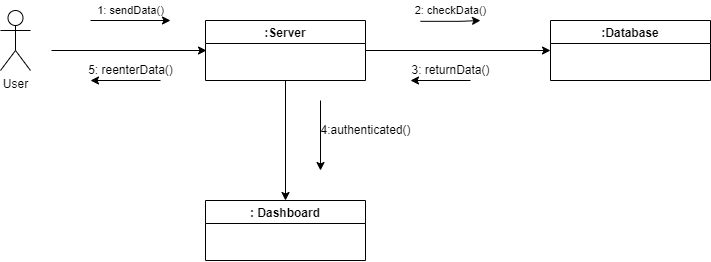

The diagram above was exported from draw.io. Its source (the exported page's mxGraphModel, read from the mxfile embedded in the PNG):
<mxGraphModel dx="723" dy="325" grid="1" gridSize="10" guides="1" tooltips="1" connect="1" arrows="1" fold="1" page="1" pageScale="1" pageWidth="827" pageHeight="1169" math="0" shadow="0">
  <root>
    <mxCell id="WIyWlLk6GJQsqaUBKTNV-0" />
    <mxCell id="WIyWlLk6GJQsqaUBKTNV-1" parent="WIyWlLk6GJQsqaUBKTNV-0" />
    <mxCell id="iBwWy9qzgMTDDv_Umj8q-19" value="User" style="shape=umlActor;verticalLabelPosition=bottom;verticalAlign=top;html=1;outlineConnect=0;" vertex="1" parent="WIyWlLk6GJQsqaUBKTNV-1">
      <mxGeometry x="490" y="230" width="30" height="60" as="geometry" />
    </mxCell>
    <mxCell id="G1rpc4JWKm-3GENUfNY0-10" style="edgeStyle=orthogonalEdgeStyle;rounded=0;orthogonalLoop=1;jettySize=auto;html=1;exitX=0.5;exitY=1;exitDx=0;exitDy=0;entryX=0.5;entryY=0;entryDx=0;entryDy=0;" edge="1" parent="WIyWlLk6GJQsqaUBKTNV-1" source="iBwWy9qzgMTDDv_Umj8q-20" target="iBwWy9qzgMTDDv_Umj8q-21">
      <mxGeometry relative="1" as="geometry" />
    </mxCell>
    <mxCell id="iBwWy9qzgMTDDv_Umj8q-20" value=":Server" style="swimlane;" vertex="1" parent="WIyWlLk6GJQsqaUBKTNV-1">
      <mxGeometry x="695" y="240" width="160" height="60" as="geometry" />
    </mxCell>
    <mxCell id="iBwWy9qzgMTDDv_Umj8q-21" value=": Dashboard" style="swimlane;" vertex="1" parent="WIyWlLk6GJQsqaUBKTNV-1">
      <mxGeometry x="695" y="420" width="160" height="60" as="geometry" />
    </mxCell>
    <mxCell id="iBwWy9qzgMTDDv_Umj8q-22" value=":Database" style="swimlane;" vertex="1" parent="WIyWlLk6GJQsqaUBKTNV-1">
      <mxGeometry x="1040" y="240" width="160" height="60" as="geometry" />
    </mxCell>
    <mxCell id="iBwWy9qzgMTDDv_Umj8q-24" value="" style="endArrow=classic;html=1;rounded=0;entryX=0;entryY=0.5;entryDx=0;entryDy=0;" edge="1" parent="WIyWlLk6GJQsqaUBKTNV-1">
      <mxGeometry width="50" height="50" relative="1" as="geometry">
        <mxPoint x="541" y="270" as="sourcePoint" />
        <mxPoint x="696" y="270" as="targetPoint" />
      </mxGeometry>
    </mxCell>
    <mxCell id="iBwWy9qzgMTDDv_Umj8q-28" value="" style="endArrow=classic;html=1;rounded=0;entryX=0;entryY=0.5;entryDx=0;entryDy=0;exitX=1;exitY=0.5;exitDx=0;exitDy=0;" edge="1" parent="WIyWlLk6GJQsqaUBKTNV-1" source="iBwWy9qzgMTDDv_Umj8q-20" target="iBwWy9qzgMTDDv_Umj8q-22">
      <mxGeometry width="50" height="50" relative="1" as="geometry">
        <mxPoint x="850" y="270" as="sourcePoint" />
        <mxPoint x="1010" y="269.5" as="targetPoint" />
      </mxGeometry>
    </mxCell>
    <mxCell id="G1rpc4JWKm-3GENUfNY0-0" value="" style="endArrow=classic;html=1;rounded=0;startArrow=none;" edge="1" parent="WIyWlLk6GJQsqaUBKTNV-1">
      <mxGeometry width="50" height="50" relative="1" as="geometry">
        <mxPoint x="970" y="240" as="sourcePoint" />
        <mxPoint x="970" y="240" as="targetPoint" />
      </mxGeometry>
    </mxCell>
    <mxCell id="G1rpc4JWKm-3GENUfNY0-1" value="" style="endArrow=classic;html=1;rounded=0;" edge="1" parent="WIyWlLk6GJQsqaUBKTNV-1">
      <mxGeometry width="50" height="50" relative="1" as="geometry">
        <mxPoint x="580" y="240" as="sourcePoint" />
        <mxPoint x="660" y="240" as="targetPoint" />
      </mxGeometry>
    </mxCell>
    <mxCell id="G1rpc4JWKm-3GENUfNY0-2" value="&lt;span style=&quot;font-size: 11px; background-color: rgb(255, 255, 255);&quot;&gt;1: sendData()&lt;/span&gt;" style="text;html=1;align=center;verticalAlign=middle;resizable=0;points=[];autosize=1;strokeColor=none;fillColor=none;" vertex="1" parent="WIyWlLk6GJQsqaUBKTNV-1">
      <mxGeometry x="580" y="220" width="80" height="20" as="geometry" />
    </mxCell>
    <mxCell id="G1rpc4JWKm-3GENUfNY0-5" value="" style="endArrow=none;html=1;rounded=0;" edge="1" parent="WIyWlLk6GJQsqaUBKTNV-1">
      <mxGeometry width="50" height="50" relative="1" as="geometry">
        <mxPoint x="900" y="240" as="sourcePoint" />
        <mxPoint x="900" y="240" as="targetPoint" />
      </mxGeometry>
    </mxCell>
    <mxCell id="G1rpc4JWKm-3GENUfNY0-6" value="" style="endArrow=classic;html=1;rounded=0;" edge="1" parent="WIyWlLk6GJQsqaUBKTNV-1">
      <mxGeometry width="50" height="50" relative="1" as="geometry">
        <mxPoint x="910" y="240.83" as="sourcePoint" />
        <mxPoint x="970" y="240.00000000000003" as="targetPoint" />
        <Array as="points">
          <mxPoint x="950" y="240.83" />
        </Array>
      </mxGeometry>
    </mxCell>
    <mxCell id="G1rpc4JWKm-3GENUfNY0-7" value="&lt;span style=&quot;font-size: 11px; background-color: rgb(255, 255, 255);&quot;&gt;2: checkData()&lt;/span&gt;" style="text;html=1;align=center;verticalAlign=middle;resizable=0;points=[];autosize=1;strokeColor=none;fillColor=none;" vertex="1" parent="WIyWlLk6GJQsqaUBKTNV-1">
      <mxGeometry x="895" y="220" width="90" height="20" as="geometry" />
    </mxCell>
    <mxCell id="G1rpc4JWKm-3GENUfNY0-8" value="" style="endArrow=classic;html=1;rounded=0;" edge="1" parent="WIyWlLk6GJQsqaUBKTNV-1">
      <mxGeometry width="50" height="50" relative="1" as="geometry">
        <mxPoint x="960" y="300" as="sourcePoint" />
        <mxPoint x="900" y="300" as="targetPoint" />
      </mxGeometry>
    </mxCell>
    <mxCell id="G1rpc4JWKm-3GENUfNY0-9" value="3: returnData()" style="text;html=1;align=center;verticalAlign=middle;resizable=0;points=[];autosize=1;strokeColor=none;fillColor=none;" vertex="1" parent="WIyWlLk6GJQsqaUBKTNV-1">
      <mxGeometry x="895" y="280" width="90" height="20" as="geometry" />
    </mxCell>
    <mxCell id="G1rpc4JWKm-3GENUfNY0-11" value="" style="endArrow=classic;html=1;rounded=0;" edge="1" parent="WIyWlLk6GJQsqaUBKTNV-1">
      <mxGeometry width="50" height="50" relative="1" as="geometry">
        <mxPoint x="810" y="320" as="sourcePoint" />
        <mxPoint x="810" y="390" as="targetPoint" />
      </mxGeometry>
    </mxCell>
    <mxCell id="G1rpc4JWKm-3GENUfNY0-12" value="4:authenticated()" style="text;html=1;align=center;verticalAlign=middle;resizable=0;points=[];autosize=1;strokeColor=none;fillColor=none;" vertex="1" parent="WIyWlLk6GJQsqaUBKTNV-1">
      <mxGeometry x="800" y="340" width="110" height="20" as="geometry" />
    </mxCell>
    <mxCell id="G1rpc4JWKm-3GENUfNY0-13" value="" style="endArrow=classic;html=1;rounded=0;" edge="1" parent="WIyWlLk6GJQsqaUBKTNV-1">
      <mxGeometry width="50" height="50" relative="1" as="geometry">
        <mxPoint x="650" y="300" as="sourcePoint" />
        <mxPoint x="580" y="300" as="targetPoint" />
      </mxGeometry>
    </mxCell>
    <mxCell id="G1rpc4JWKm-3GENUfNY0-14" value="5: reenterData()" style="text;html=1;align=center;verticalAlign=middle;resizable=0;points=[];autosize=1;strokeColor=none;fillColor=none;" vertex="1" parent="WIyWlLk6GJQsqaUBKTNV-1">
      <mxGeometry x="570" y="280" width="100" height="20" as="geometry" />
    </mxCell>
  </root>
</mxGraphModel>